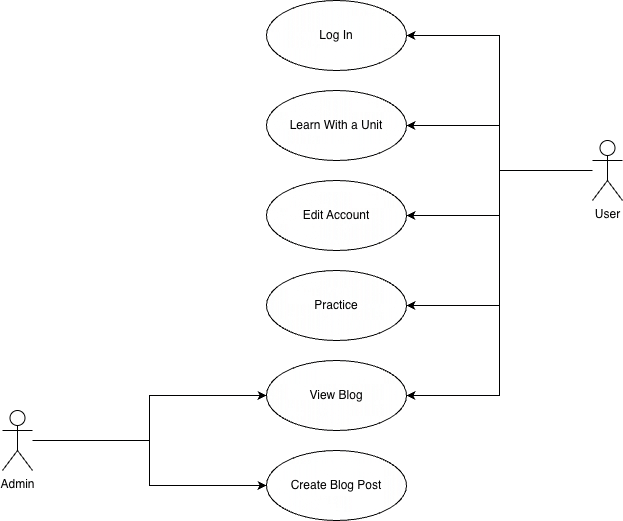

The diagram above was exported from draw.io. Its source (the exported page's mxGraphModel, read from the mxfile embedded in the PNG):
<mxGraphModel dx="899" dy="747" grid="1" gridSize="10" guides="1" tooltips="1" connect="1" arrows="1" fold="1" page="1" pageScale="1" pageWidth="827" pageHeight="1169" math="0" shadow="0">
  <root>
    <mxCell id="0" />
    <mxCell id="1" parent="0" />
    <mxCell id="ROSI6GRVdScIAjU-Uyuj-1" parent="1" style="ellipse;whiteSpace=wrap;html=1;" value="Learn With a Unit" vertex="1">
      <mxGeometry height="70" width="140" x="344" y="110" as="geometry" />
    </mxCell>
    <mxCell id="ROSI6GRVdScIAjU-Uyuj-2" parent="1" style="ellipse;whiteSpace=wrap;html=1;" value="Log In" vertex="1">
      <mxGeometry height="70" width="140" x="344" y="20" as="geometry" />
    </mxCell>
    <mxCell id="ROSI6GRVdScIAjU-Uyuj-3" parent="1" style="ellipse;whiteSpace=wrap;html=1;" value="Edit Account" vertex="1">
      <mxGeometry height="70" width="140" x="344" y="200" as="geometry" />
    </mxCell>
    <mxCell id="ROSI6GRVdScIAjU-Uyuj-4" parent="1" style="ellipse;whiteSpace=wrap;html=1;" value="Practice" vertex="1">
      <mxGeometry height="70" width="140" x="344" y="290" as="geometry" />
    </mxCell>
    <mxCell id="ROSI6GRVdScIAjU-Uyuj-5" parent="1" style="ellipse;whiteSpace=wrap;html=1;" value="View Blog" vertex="1">
      <mxGeometry height="70" width="140" x="344" y="380" as="geometry" />
    </mxCell>
    <mxCell id="ROSI6GRVdScIAjU-Uyuj-6" parent="1" style="ellipse;whiteSpace=wrap;html=1;" value="Create Blog Post" vertex="1">
      <mxGeometry height="70" width="140" x="344" y="470" as="geometry" />
    </mxCell>
    <mxCell id="ROSI6GRVdScIAjU-Uyuj-8" edge="1" parent="1" source="ROSI6GRVdScIAjU-Uyuj-7" style="edgeStyle=orthogonalEdgeStyle;rounded=0;orthogonalLoop=1;jettySize=auto;html=1;entryX=1;entryY=0.5;entryDx=0;entryDy=0;" target="ROSI6GRVdScIAjU-Uyuj-2">
      <mxGeometry relative="1" as="geometry" />
    </mxCell>
    <mxCell id="ROSI6GRVdScIAjU-Uyuj-9" edge="1" parent="1" source="ROSI6GRVdScIAjU-Uyuj-7" style="edgeStyle=orthogonalEdgeStyle;rounded=0;orthogonalLoop=1;jettySize=auto;html=1;entryX=1;entryY=0.5;entryDx=0;entryDy=0;" target="ROSI6GRVdScIAjU-Uyuj-1">
      <mxGeometry relative="1" as="geometry" />
    </mxCell>
    <mxCell id="ROSI6GRVdScIAjU-Uyuj-10" edge="1" parent="1" source="ROSI6GRVdScIAjU-Uyuj-7" style="edgeStyle=orthogonalEdgeStyle;rounded=0;orthogonalLoop=1;jettySize=auto;html=1;entryX=1;entryY=0.5;entryDx=0;entryDy=0;" target="ROSI6GRVdScIAjU-Uyuj-3">
      <mxGeometry relative="1" as="geometry" />
    </mxCell>
    <mxCell id="ROSI6GRVdScIAjU-Uyuj-11" edge="1" parent="1" source="ROSI6GRVdScIAjU-Uyuj-7" style="edgeStyle=orthogonalEdgeStyle;rounded=0;orthogonalLoop=1;jettySize=auto;html=1;entryX=1;entryY=0.5;entryDx=0;entryDy=0;" target="ROSI6GRVdScIAjU-Uyuj-4">
      <mxGeometry relative="1" as="geometry" />
    </mxCell>
    <mxCell id="ROSI6GRVdScIAjU-Uyuj-12" edge="1" parent="1" source="ROSI6GRVdScIAjU-Uyuj-7" style="edgeStyle=orthogonalEdgeStyle;rounded=0;orthogonalLoop=1;jettySize=auto;html=1;entryX=1;entryY=0.5;entryDx=0;entryDy=0;" target="ROSI6GRVdScIAjU-Uyuj-5">
      <mxGeometry relative="1" as="geometry" />
    </mxCell>
    <mxCell id="ROSI6GRVdScIAjU-Uyuj-7" parent="1" style="shape=umlActor;verticalLabelPosition=bottom;verticalAlign=top;html=1;" value="User" vertex="1">
      <mxGeometry height="60" width="30" x="670" y="160" as="geometry" />
    </mxCell>
    <mxCell id="ROSI6GRVdScIAjU-Uyuj-13" parent="1" style="shape=umlActor;verticalLabelPosition=bottom;verticalAlign=top;html=1;" value="Admin" vertex="1">
      <mxGeometry height="60" width="30" x="80" y="430" as="geometry" />
    </mxCell>
    <mxCell id="ROSI6GRVdScIAjU-Uyuj-14" edge="1" parent="1" source="ROSI6GRVdScIAjU-Uyuj-13" style="edgeStyle=orthogonalEdgeStyle;rounded=0;orthogonalLoop=1;jettySize=auto;html=1;entryX=0;entryY=0.5;entryDx=0;entryDy=0;" target="ROSI6GRVdScIAjU-Uyuj-5">
      <mxGeometry relative="1" as="geometry" />
    </mxCell>
    <mxCell id="ROSI6GRVdScIAjU-Uyuj-15" edge="1" parent="1" source="ROSI6GRVdScIAjU-Uyuj-13" style="edgeStyle=orthogonalEdgeStyle;rounded=0;orthogonalLoop=1;jettySize=auto;html=1;entryX=0;entryY=0.5;entryDx=0;entryDy=0;" target="ROSI6GRVdScIAjU-Uyuj-6">
      <mxGeometry relative="1" as="geometry">
        <mxPoint x="310" y="520" as="targetPoint" />
      </mxGeometry>
    </mxCell>
  </root>
</mxGraphModel>